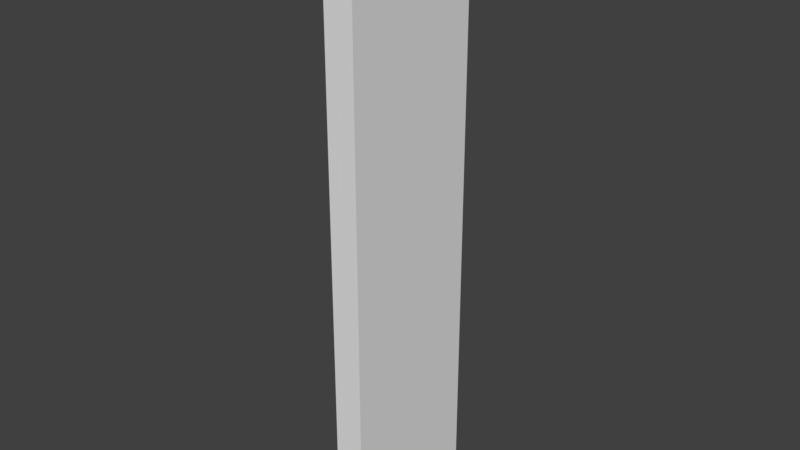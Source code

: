 # Source: Church_Wall_4x1x0_2.blend  (saved by Blender 2.79.0; exported with 4.5.12 LTS)
import bpy
from mathutils import Matrix  # noqa: F401  (used for matrix-valued properties, if any)

bpy.ops.wm.read_factory_settings(use_empty=True)
scene = bpy.context.scene
scene.name = 'Scene'

# ---- collections
col_collection_1 = bpy.data.collections.new('Collection 1'); scene.collection.children.link(col_collection_1)

# ---- world
world_world = bpy.data.worlds.new('World'); scene.world = world_world
world_world.color = (0.05088, 0.05088, 0.05088)
world_world.use_sun_shadow = False
world_world.sun_shadow_jitter_overblur = 0.0
world_world.cycles.sampling_method = 'MANUAL'

# ---- meshes
me_church_wall_4x1x0_2 = bpy.data.meshes.new('Church Wall 4x1x0_2')
me_church_wall_4x1x0_2.from_pydata([(0.2, 0.0, 0.0), (0.2, 1.0, -6.517e-07), (0.2, 1.0, 4.0), (0.2, 6.517e-07, 4.0), (1.14e-15, 0.0, 1.51e-08), (-4.806e-14, 1.0, -6.366e-07), (3.02e-07, 1.0, 4.0), (3.02e-07, 6.517e-07, 4.0)], [], [(1, 2, 3, 0), (5, 4, 7, 6), (2, 6, 7, 3), (0, 4, 5, 1), (3, 7, 4, 0), (1, 5, 6, 2)])
me_church_wall_4x1x0_2.use_remesh_preserve_volume = False
me_church_wall_4x1x0_2.use_remesh_preserve_attributes = False
me_church_wall_4x1x0_2.use_mirror_vertex_groups = False
me_church_wall_4x1x0_2.update()

# ---- objects
ob_church_wall_4x1x0_2 = bpy.data.objects.new('Church Wall 4x1x0_2', me_church_wall_4x1x0_2)

# ---- transforms, parenting, visibility, modifiers, constraints
ob_church_wall_4x1x0_2.location = (0.0, 0.0, 0.0)
ob_church_wall_4x1x0_2.lineart.crease_threshold = 0.0

# ---- collection membership
col_collection_1.objects.link(ob_church_wall_4x1x0_2)

# ---- scene / render settings (as saved in the file)
scene.frame_start = 1; scene.frame_end = 250; scene.frame_set(1)
scene.render.engine = 'BLENDER_EEVEE_NEXT'
scene.render.resolution_percentage = 50
scene.render.dither_intensity = 0.0
scene.cycles.use_denoising = False
scene.cycles.samples = 128
scene.cycles.sampling_pattern = 'TABULATED_SOBOL'
scene.cycles.use_adaptive_sampling = False
scene.cycles.use_light_tree = False
scene.cycles.blur_glossy = 0.0
scene.cycles.sample_clamp_indirect = 0.0
scene.view_settings.view_transform = 'Standard'
bpy.context.view_layer.update()

# ---- added for rendering (the .blend has no active camera and no usable light): camera, sun
cam_auto = bpy.data.cameras.new('AutoCamera')
cam_auto.lens = 50.0
cam_auto.sensor_width = 36.0
cam_auto.clip_end = 1000.0
ob_auto_camera = bpy.data.objects.new('AutoCamera', cam_auto)
scene.collection.objects.link(ob_auto_camera)
ob_auto_camera.location = (3.91928, -4.08314, 5.05543)
ob_auto_camera.rotation_euler = (1.09748, -7.21219e-08, 0.694738)
scene.camera = ob_auto_camera
light_auto_sun = bpy.data.lights.new('AutoSun', 'SUN')
light_auto_sun.energy = 3.0
light_auto_sun.angle = 0.0523599
ob_auto_sun = bpy.data.objects.new('AutoSun', light_auto_sun)
scene.collection.objects.link(ob_auto_sun)
ob_auto_sun.rotation_euler = (0.872665, 0.174533, 0.523599)
bpy.context.view_layer.update()
